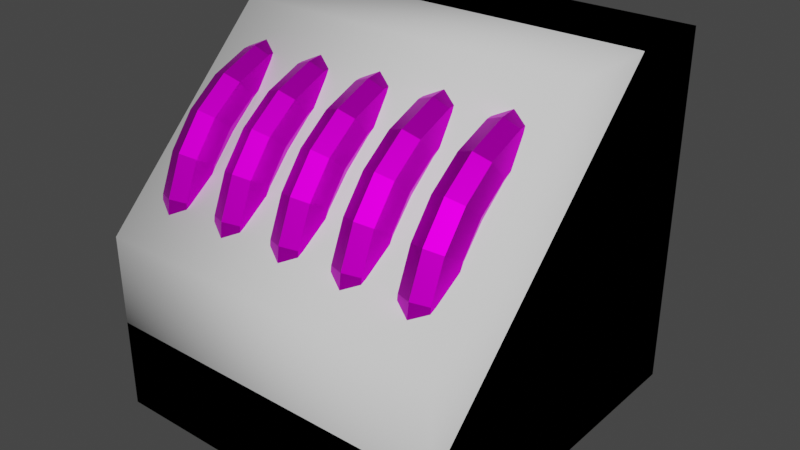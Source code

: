 # Source: MetalBoxWireEdge.blend  (saved by Blender 3.6.13; exported with 4.5.12 LTS)
import bpy
from mathutils import Matrix  # noqa: F401  (used for matrix-valued properties, if any)

bpy.ops.wm.read_factory_settings(use_empty=True)
scene = bpy.context.scene
scene.name = 'Scene'

# ---- collections
col_collection = bpy.data.collections.new('Collection'); scene.collection.children.link(col_collection)

# ---- images (referenced by path relative to the original .blend; pixels are not part of the script)
import os
ASSET_DIR = os.environ.get("B2B_ASSET_DIR", "")  # directory of the original .blend (textures are referenced by path, not embedded)
HERE = os.path.dirname(os.path.abspath(__file__))  # packed textures are extracted next to this script under _unpacked/

def load_image(name, relpath, width, height, colorspace="sRGB"):
    """Load a texture the original file referenced (path relative to the .blend, or extracted next to this script)."""
    p = next((c for c in (os.path.join(HERE, relpath), os.path.join(ASSET_DIR, relpath)) if relpath and os.path.exists(c)), "")
    if p:
        img = bpy.data.images.load(p, check_existing=True)
        img.name = name
    else:  # same state as the original file: an image datablock whose file is absent (Cycles renders it pink)
        img = bpy.data.images.new(name, width, height)
        img.source = "FILE"
        img.filepath = "//" + (relpath or name)
    img.colorspace_settings.name = colorspace
    return img
img_metalplate_png = load_image('MetalPlate.png', 'MetalPlate.png', 1024, 1024, 'sRGB')
img_wireedge_png = load_image('WireEdge.png', 'WireEdge.png', 1024, 1024, 'sRGB')

# ---- materials (node trees are filled in below, after node groups)
mat_metalplate = bpy.data.materials.new('MetalPlate')
mat_metalplate.use_transparent_shadow = False
mat_wireedge = bpy.data.materials.new('WireEdge')
mat_wireedge.use_transparent_shadow = False

# ---- material node trees
mat_metalplate.use_nodes = True; mat_metalplate.node_tree.nodes.clear()
_N = mat_metalplate.node_tree.nodes; _L = mat_metalplate.node_tree.links
n0 = _N.new('ShaderNodeBsdfPrincipled'); n0.name = 'Principled BSDF'; n0.location = (10, 300)
n0.distribution = 'GGX'
n0.subsurface_method = 'RANDOM_WALK_SKIN'
n0.inputs[1].default_value = 1.0
n0.inputs[3].default_value = 1.45
n0.inputs[13].default_value = 0.0
n0.inputs[27].default_value = (0.0, 0.0, 0.0, 1.0)
n0.inputs[28].default_value = 1.0
n1 = _N.new('ShaderNodeOutputMaterial'); n1.name = 'Material Output'; n1.location = (300, 300)
n2 = _N.new('ShaderNodeTexImage'); n2.name = 'Image Texture'; n2.location = (-280, 280)
n2.image = img_metalplate_png
n2.interpolation = 'Closest'
_L.new(n0.outputs[0], n1.inputs[0])
_L.new(n2.outputs[0], n0.inputs[0])
n1.is_active_output = True
mat_wireedge.use_nodes = True; mat_wireedge.node_tree.nodes.clear()
_N = mat_wireedge.node_tree.nodes; _L = mat_wireedge.node_tree.links
n0 = _N.new('ShaderNodeBsdfPrincipled'); n0.name = 'Principled BSDF'; n0.location = (10, 300)
n0.distribution = 'GGX'
n0.subsurface_method = 'RANDOM_WALK_SKIN'
n0.inputs[1].default_value = 1.0
n0.inputs[3].default_value = 1.45
n0.inputs[13].default_value = 0.0
n0.inputs[27].default_value = (0.0, 0.0, 0.0, 1.0)
n0.inputs[28].default_value = 1.0
n1 = _N.new('ShaderNodeOutputMaterial'); n1.name = 'Material Output'; n1.location = (300, 300)
n2 = _N.new('ShaderNodeTexImage'); n2.name = 'Image Texture'; n2.location = (-280, 280)
n2.image = img_wireedge_png
n2.interpolation = 'Closest'
_L.new(n0.outputs[0], n1.inputs[0])
_L.new(n2.outputs[0], n0.inputs[0])
n1.is_active_output = True

# ---- world
world_world = bpy.data.worlds.new('World'); scene.world = world_world
world_world.use_nodes = True; world_world.node_tree.nodes.clear()
_N = world_world.node_tree.nodes; _L = world_world.node_tree.links
n0 = _N.new('ShaderNodeOutputWorld'); n0.name = 'World Output'; n0.location = (300, 300)
n1 = _N.new('ShaderNodeBackground'); n1.name = 'Background'; n1.location = (10, 300)
n1.inputs[0].default_value = (0.05088, 0.05088, 0.05088, 1.0)
_L.new(n1.outputs[0], n0.inputs[0])
n0.is_active_output = True
world_world.color = (0.05088, 0.05088, 0.05088)
world_world.use_sun_shadow = False
world_world.sun_shadow_jitter_overblur = 0.0

# ---- meshes
me_metalboxwireedge = bpy.data.meshes.new('MetalBoxWireEdge')
me_metalboxwireedge.from_pydata([(-0.5, -0.5, -0.5), (-0.5, 0.5, -0.5), (-0.5, 0.5, 0.5), (0.5, -0.5, -0.5), (0.5, 0.5, -0.5), (0.5, 0.5, 0.5), (-0.5, -0.5, -0.25), (-0.5, 0.25, 0.5), (0.5, 0.25, 0.5), (0.5, -0.5, -0.25), (-0.375, 3.825e-08, 0.4375), (-0.3308, 3.665e-08, 0.4192), (-0.3125, 3.278e-08, 0.375), (-0.3308, 2.892e-08, 0.3308), (-0.375, 2.732e-08, 0.3125), (-0.4192, 2.892e-08, 0.3308), (-0.4375, 3.278e-08, 0.375), (-0.4192, 3.665e-08, 0.4192), (-0.375, -0.1132, 0.4226), (-0.3308, -0.1085, 0.4049), (-0.3125, -0.09706, 0.3622), (-0.3308, -0.08562, 0.3195), (-0.375, -0.08088, 0.3019), (-0.4192, -0.08562, 0.3195), (-0.4375, -0.09706, 0.3622), (-0.4192, -0.1085, 0.4049), (-0.375, -0.2187, 0.3789), (-0.3308, -0.2096, 0.363), (-0.3125, -0.1875, 0.3248), (-0.3308, -0.1654, 0.2865), (-0.375, -0.1562, 0.2706), (-0.4192, -0.1654, 0.2865), (-0.4375, -0.1875, 0.3248), (-0.4192, -0.2096, 0.363), (-0.375, -0.3094, 0.3094), (-0.3308, -0.2964, 0.2964), (-0.3125, -0.2652, 0.2652), (-0.3308, -0.2339, 0.2339), (-0.375, -0.221, 0.221), (-0.4192, -0.2339, 0.2339), (-0.4375, -0.2652, 0.2652), (-0.4192, -0.2964, 0.2964), (-0.375, -0.3789, 0.2187), (-0.3308, -0.363, 0.2096), (-0.3125, -0.3248, 0.1875), (-0.3308, -0.2865, 0.1654), (-0.375, -0.2706, 0.1562), (-0.4192, -0.2865, 0.1654), (-0.4375, -0.3248, 0.1875), (-0.4192, -0.363, 0.2096), (-0.375, -0.4226, 0.1132), (-0.3308, -0.4049, 0.1085), (-0.3125, -0.3622, 0.09706), (-0.3308, -0.3195, 0.08562), (-0.375, -0.3019, 0.08088), (-0.4192, -0.3195, 0.08562), (-0.4375, -0.3622, 0.09706), (-0.4192, -0.4049, 0.1085), (-0.375, -0.4375, -3.303e-08), (-0.3308, -0.4192, -2.831e-08), (-0.3125, -0.375, -2.359e-08), (-0.3308, -0.3308, -2.164e-08), (-0.375, -0.3125, -2.359e-08), (-0.4192, -0.3308, -2.831e-08), (-0.4375, -0.375, -3.303e-08), (-0.4192, -0.4192, -3.498e-08), (-0.4192, 0.25, 0.4192), (-0.4375, 0.25, 0.375), (-0.4192, 0.25, 0.3308), (-0.375, 0.25, 0.3125), (-0.3308, 0.25, 0.3308), (-0.3125, 0.25, 0.375), (-0.3308, 0.25, 0.4192), (-0.375, 0.25, 0.4375), (-0.375, -0.4375, -0.25), (-0.3308, -0.4192, -0.25), (-0.3125, -0.375, -0.25), (-0.3308, -0.3308, -0.25), (-0.375, -0.3125, -0.25), (-0.4192, -0.3308, -0.25), (-0.4375, -0.375, -0.25), (-0.4192, -0.4192, -0.25), (-0.1875, 3.825e-08, 0.4375), (-0.1433, 3.665e-08, 0.4192), (-0.125, 3.278e-08, 0.375), (-0.1433, 2.892e-08, 0.3308), (-0.1875, 2.732e-08, 0.3125), (-0.2317, 2.892e-08, 0.3308), (-0.25, 3.278e-08, 0.375), (-0.2317, 3.665e-08, 0.4192), (-0.1875, -0.1132, 0.4226), (-0.1433, -0.1085, 0.4049), (-0.125, -0.09706, 0.3622), (-0.1433, -0.08562, 0.3195), (-0.1875, -0.08088, 0.3019), (-0.2317, -0.08562, 0.3195), (-0.25, -0.09706, 0.3622), (-0.2317, -0.1085, 0.4049), (-0.1875, -0.2187, 0.3789), (-0.1433, -0.2096, 0.363), (-0.125, -0.1875, 0.3248), (-0.1433, -0.1654, 0.2865), (-0.1875, -0.1562, 0.2706), (-0.2317, -0.1654, 0.2865), (-0.25, -0.1875, 0.3248), (-0.2317, -0.2096, 0.363), (-0.1875, -0.3094, 0.3094), (-0.1433, -0.2964, 0.2964), (-0.125, -0.2652, 0.2652), (-0.1433, -0.2339, 0.2339), (-0.1875, -0.221, 0.221), (-0.2317, -0.2339, 0.2339), (-0.25, -0.2652, 0.2652), (-0.2317, -0.2964, 0.2964), (-0.1875, -0.3789, 0.2187), (-0.1433, -0.363, 0.2096), (-0.125, -0.3248, 0.1875), (-0.1433, -0.2865, 0.1654), (-0.1875, -0.2706, 0.1562), (-0.2317, -0.2865, 0.1654), (-0.25, -0.3248, 0.1875), (-0.2317, -0.363, 0.2096), (-0.1875, -0.4226, 0.1132), (-0.1433, -0.4049, 0.1085), (-0.125, -0.3622, 0.09706), (-0.1433, -0.3195, 0.08562), (-0.1875, -0.3019, 0.08088), (-0.2317, -0.3195, 0.08562), (-0.25, -0.3622, 0.09706), (-0.2317, -0.4049, 0.1085), (-0.1875, -0.4375, -3.303e-08), (-0.1433, -0.4192, -2.831e-08), (-0.125, -0.375, -2.359e-08), (-0.1433, -0.3308, -2.164e-08), (-0.1875, -0.3125, -2.359e-08), (-0.2317, -0.3308, -2.831e-08), (-0.25, -0.375, -3.303e-08), (-0.2317, -0.4192, -3.498e-08), (-0.2317, 0.25, 0.4192), (-0.25, 0.25, 0.375), (-0.2317, 0.25, 0.3308), (-0.1875, 0.25, 0.3125), (-0.1433, 0.25, 0.3308), (-0.125, 0.25, 0.375), (-0.1433, 0.25, 0.4192), (-0.1875, 0.25, 0.4375), (-0.1875, -0.4375, -0.25), (-0.1433, -0.4192, -0.25), (-0.125, -0.375, -0.25), (-0.1433, -0.3308, -0.25), (-0.1875, -0.3125, -0.25), (-0.2317, -0.3308, -0.25), (-0.25, -0.375, -0.25), (-0.2317, -0.4192, -0.25), (-2.98e-08, 3.825e-08, 0.4375), (0.04419, 3.665e-08, 0.4192), (0.0625, 3.278e-08, 0.375), (0.04419, 2.892e-08, 0.3308), (-2.98e-08, 2.732e-08, 0.3125), (-0.04419, 2.892e-08, 0.3308), (-0.0625, 3.278e-08, 0.375), (-0.04419, 3.665e-08, 0.4192), (-2.98e-08, -0.1132, 0.4226), (0.04419, -0.1085, 0.4049), (0.0625, -0.09706, 0.3622), (0.04419, -0.08562, 0.3195), (-2.98e-08, -0.08088, 0.3019), (-0.04419, -0.08562, 0.3195), (-0.0625, -0.09706, 0.3622), (-0.04419, -0.1085, 0.4049), (-2.98e-08, -0.2187, 0.3789), (0.04419, -0.2096, 0.363), (0.0625, -0.1875, 0.3248), (0.04419, -0.1654, 0.2865), (-2.98e-08, -0.1562, 0.2706), (-0.04419, -0.1654, 0.2865), (-0.0625, -0.1875, 0.3248), (-0.04419, -0.2096, 0.363), (-2.98e-08, -0.3094, 0.3094), (0.04419, -0.2964, 0.2964), (0.0625, -0.2652, 0.2652), (0.04419, -0.2339, 0.2339), (-2.98e-08, -0.221, 0.221), (-0.04419, -0.2339, 0.2339), (-0.0625, -0.2652, 0.2652), (-0.04419, -0.2964, 0.2964), (-2.98e-08, -0.3789, 0.2187), (0.04419, -0.363, 0.2096), (0.0625, -0.3248, 0.1875), (0.04419, -0.2865, 0.1654), (0.0, -0.2706, 0.1562), (-0.04419, -0.2865, 0.1654), (-0.0625, -0.3248, 0.1875), (-0.04419, -0.363, 0.2096), (0.0, -0.4226, 0.1132), (0.04419, -0.4049, 0.1085), (0.0625, -0.3622, 0.09706), (0.04419, -0.3195, 0.08562), (0.0, -0.3019, 0.08088), (-0.04419, -0.3195, 0.08562), (-0.0625, -0.3622, 0.09706), (-0.04419, -0.4049, 0.1085), (0.0, -0.4375, -3.303e-08), (0.04419, -0.4192, -2.831e-08), (0.0625, -0.375, -2.359e-08), (0.04419, -0.3308, -2.164e-08), (0.0, -0.3125, -2.359e-08), (-0.04419, -0.3308, -2.831e-08), (-0.0625, -0.375, -3.303e-08), (-0.04419, -0.4192, -3.498e-08), (-0.04419, 0.25, 0.4192), (-0.0625, 0.25, 0.375), (-0.04419, 0.25, 0.3308), (-2.98e-08, 0.25, 0.3125), (0.04419, 0.25, 0.3308), (0.0625, 0.25, 0.375), (0.04419, 0.25, 0.4192), (-2.98e-08, 0.25, 0.4375), (0.0, -0.4375, -0.25), (0.04419, -0.4192, -0.25), (0.0625, -0.375, -0.25), (0.04419, -0.3308, -0.25), (0.0, -0.3125, -0.25), (-0.04419, -0.3308, -0.25), (-0.0625, -0.375, -0.25), (-0.04419, -0.4192, -0.25), (0.1875, 3.825e-08, 0.4375), (0.2317, 3.665e-08, 0.4192), (0.25, 3.278e-08, 0.375), (0.2317, 2.892e-08, 0.3308), (0.1875, 2.732e-08, 0.3125), (0.1433, 2.892e-08, 0.3308), (0.125, 3.278e-08, 0.375), (0.1433, 3.665e-08, 0.4192), (0.1875, -0.1132, 0.4226), (0.2317, -0.1085, 0.4049), (0.25, -0.09706, 0.3622), (0.2317, -0.08562, 0.3195), (0.1875, -0.08088, 0.3019), (0.1433, -0.08562, 0.3195), (0.125, -0.09706, 0.3622), (0.1433, -0.1085, 0.4049), (0.1875, -0.2187, 0.3789), (0.2317, -0.2096, 0.363), (0.25, -0.1875, 0.3248), (0.2317, -0.1654, 0.2865), (0.1875, -0.1562, 0.2706), (0.1433, -0.1654, 0.2865), (0.125, -0.1875, 0.3248), (0.1433, -0.2096, 0.363), (0.1875, -0.3094, 0.3094), (0.2317, -0.2964, 0.2964), (0.25, -0.2652, 0.2652), (0.2317, -0.2339, 0.2339), (0.1875, -0.221, 0.221), (0.1433, -0.2339, 0.2339), (0.125, -0.2652, 0.2652), (0.1433, -0.2964, 0.2964), (0.1875, -0.3789, 0.2187), (0.2317, -0.363, 0.2096), (0.25, -0.3248, 0.1875), (0.2317, -0.2865, 0.1654), (0.1875, -0.2706, 0.1562), (0.1433, -0.2865, 0.1654), (0.125, -0.3248, 0.1875), (0.1433, -0.363, 0.2096), (0.1875, -0.4226, 0.1132), (0.2317, -0.4049, 0.1085), (0.25, -0.3622, 0.09706), (0.2317, -0.3195, 0.08562), (0.1875, -0.3019, 0.08088), (0.1433, -0.3195, 0.08562), (0.125, -0.3622, 0.09706), (0.1433, -0.4049, 0.1085), (0.1875, -0.4375, -3.303e-08), (0.2317, -0.4192, -2.831e-08), (0.25, -0.375, -2.359e-08), (0.2317, -0.3308, -2.164e-08), (0.1875, -0.3125, -2.359e-08), (0.1433, -0.3308, -2.831e-08), (0.125, -0.375, -3.303e-08), (0.1433, -0.4192, -3.498e-08), (0.1433, 0.25, 0.4192), (0.125, 0.25, 0.375), (0.1433, 0.25, 0.3308), (0.1875, 0.25, 0.3125), (0.2317, 0.25, 0.3308), (0.25, 0.25, 0.375), (0.2317, 0.25, 0.4192), (0.1875, 0.25, 0.4375), (0.1875, -0.4375, -0.25), (0.2317, -0.4192, -0.25), (0.25, -0.375, -0.25), (0.2317, -0.3308, -0.25), (0.1875, -0.3125, -0.25), (0.1433, -0.3308, -0.25), (0.125, -0.375, -0.25), (0.1433, -0.4192, -0.25), (0.375, 3.825e-08, 0.4375), (0.4192, 3.665e-08, 0.4192), (0.4375, 3.278e-08, 0.375), (0.4192, 2.892e-08, 0.3308), (0.375, 2.732e-08, 0.3125), (0.3308, 2.892e-08, 0.3308), (0.3125, 3.278e-08, 0.375), (0.3308, 3.665e-08, 0.4192), (0.375, -0.1132, 0.4226), (0.4192, -0.1085, 0.4049), (0.4375, -0.09706, 0.3622), (0.4192, -0.08562, 0.3195), (0.375, -0.08088, 0.3019), (0.3308, -0.08562, 0.3195), (0.3125, -0.09706, 0.3622), (0.3308, -0.1085, 0.4049), (0.375, -0.2187, 0.3789), (0.4192, -0.2096, 0.363), (0.4375, -0.1875, 0.3248), (0.4192, -0.1654, 0.2865), (0.375, -0.1562, 0.2706), (0.3308, -0.1654, 0.2865), (0.3125, -0.1875, 0.3248), (0.3308, -0.2096, 0.363), (0.375, -0.3094, 0.3094), (0.4192, -0.2964, 0.2964), (0.4375, -0.2652, 0.2652), (0.4192, -0.2339, 0.2339), (0.375, -0.221, 0.221), (0.3308, -0.2339, 0.2339), (0.3125, -0.2652, 0.2652), (0.3308, -0.2964, 0.2964), (0.375, -0.3789, 0.2187), (0.4192, -0.363, 0.2096), (0.4375, -0.3248, 0.1875), (0.4192, -0.2865, 0.1654), (0.375, -0.2706, 0.1562), (0.3308, -0.2865, 0.1654), (0.3125, -0.3248, 0.1875), (0.3308, -0.363, 0.2096), (0.375, -0.4226, 0.1132), (0.4192, -0.4049, 0.1085), (0.4375, -0.3622, 0.09706), (0.4192, -0.3195, 0.08562), (0.375, -0.3019, 0.08088), (0.3308, -0.3195, 0.08562), (0.3125, -0.3622, 0.09706), (0.3308, -0.4049, 0.1085), (0.375, -0.4375, -3.303e-08), (0.4192, -0.4192, -2.831e-08), (0.4375, -0.375, -2.359e-08), (0.4192, -0.3308, -2.164e-08), (0.375, -0.3125, -2.359e-08), (0.3308, -0.3308, -2.831e-08), (0.3125, -0.375, -3.303e-08), (0.3308, -0.4192, -3.498e-08), (0.3308, 0.25, 0.4192), (0.3125, 0.25, 0.375), (0.3308, 0.25, 0.3308), (0.375, 0.25, 0.3125), (0.4192, 0.25, 0.3308), (0.4375, 0.25, 0.375), (0.4192, 0.25, 0.4192), (0.375, 0.25, 0.4375), (0.375, -0.4375, -0.25), (0.4192, -0.4192, -0.25), (0.4375, -0.375, -0.25), (0.4192, -0.3308, -0.25), (0.375, -0.3125, -0.25), (0.3308, -0.3308, -0.25), (0.3125, -0.375, -0.25), (0.3308, -0.4192, -0.25), (-0.375, -0.2969, -0.25), (-0.375, -0.2969, 0.0), (-0.3198, -0.3198, -0.25), (-0.3198, -0.3198, 0.0), (-0.2969, -0.375, -0.25), (-0.2969, -0.375, 0.0), (-0.3198, -0.4302, -0.25), (-0.3198, -0.4302, 0.0), (-0.375, -0.4531, -0.25), (-0.375, -0.4531, 0.0), (-0.4302, -0.4302, -0.25), (-0.4302, -0.4302, 0.0), (-0.4531, -0.375, -0.25), (-0.4531, -0.375, 0.0), (-0.4302, -0.3198, -0.25), (-0.4302, -0.3198, 0.0), (-0.1875, -0.2969, -0.25), (-0.1875, -0.2969, 0.0), (-0.1323, -0.3198, -0.25), (-0.1323, -0.3198, 0.0), (-0.1094, -0.375, -0.25), (-0.1094, -0.375, 0.0), (-0.1323, -0.4302, -0.25), (-0.1323, -0.4302, 0.0), (-0.1875, -0.4531, -0.25), (-0.1875, -0.4531, 0.0), (-0.2427, -0.4302, -0.25), (-0.2427, -0.4302, 0.0), (-0.2656, -0.375, -0.25), (-0.2656, -0.375, 0.0), (-0.2427, -0.3198, -0.25), (-0.2427, -0.3198, 0.0), (0.0, -0.2969, -0.25), (0.0, -0.2969, 0.0), (0.05524, -0.3198, -0.25), (0.05524, -0.3198, 0.0), (0.07812, -0.375, -0.25), (0.07812, -0.375, 0.0), (0.05524, -0.4302, -0.25), (0.05524, -0.4302, 0.0), (0.0, -0.4531, -0.25), (0.0, -0.4531, 0.0), (-0.05524, -0.4302, -0.25), (-0.05524, -0.4302, 0.0), (-0.07812, -0.375, -0.25), (-0.07812, -0.375, 0.0), (-0.05524, -0.3198, -0.25), (-0.05524, -0.3198, 0.0), (0.1875, -0.2969, -0.25), (0.1875, -0.2969, 0.0), (0.2427, -0.3198, -0.25), (0.2427, -0.3198, 0.0), (0.2656, -0.375, -0.25), (0.2656, -0.375, 0.0), (0.2427, -0.4302, -0.25), (0.2427, -0.4302, 0.0), (0.1875, -0.4531, -0.25), (0.1875, -0.4531, 0.0), (0.1323, -0.4302, -0.25), (0.1323, -0.4302, 0.0), (0.1094, -0.375, -0.25), (0.1094, -0.375, 0.0), (0.1323, -0.3198, -0.25), (0.1323, -0.3198, 0.0), (0.375, -0.2969, -0.25), (0.375, -0.2969, 0.0), (0.4302, -0.3198, -0.25), (0.4302, -0.3198, 0.0), (0.4531, -0.375, -0.25), (0.4531, -0.375, 0.0), (0.4302, -0.4302, -0.25), (0.4302, -0.4302, 0.0), (0.375, -0.4531, -0.25), (0.375, -0.4531, 0.0), (0.3198, -0.4302, -0.25), (0.3198, -0.4302, 0.0), (0.2969, -0.375, -0.25), (0.2969, -0.375, 0.0), (0.3198, -0.3198, -0.25), (0.3198, -0.3198, 0.0), (-0.375, 0.25, 0.4531), (-0.375, 0.0, 0.4531), (-0.3198, 0.25, 0.4302), (-0.3198, 0.0, 0.4302), (-0.2969, 0.25, 0.375), (-0.2969, 0.0, 0.375), (-0.3198, 0.25, 0.3198), (-0.3198, 0.0, 0.3198), (-0.375, 0.25, 0.2969), (-0.375, 0.0, 0.2969), (-0.4302, 0.25, 0.3198), (-0.4302, 0.0, 0.3198), (-0.4531, 0.25, 0.375), (-0.4531, 0.0, 0.375), (-0.4302, 0.25, 0.4302), (-0.4302, 0.0, 0.4302), (-0.1875, 0.25, 0.4531), (-0.1875, 0.0, 0.4531), (-0.1323, 0.25, 0.4302), (-0.1323, 0.0, 0.4302), (-0.1094, 0.25, 0.375), (-0.1094, 0.0, 0.375), (-0.1323, 0.25, 0.3198), (-0.1323, 0.0, 0.3198), (-0.1875, 0.25, 0.2969), (-0.1875, 0.0, 0.2969), (-0.2427, 0.25, 0.3198), (-0.2427, 0.0, 0.3198), (-0.2656, 0.25, 0.375), (-0.2656, 0.0, 0.375), (-0.2427, 0.25, 0.4302), (-0.2427, 0.0, 0.4302), (-4.441e-16, 0.25, 0.4531), (-4.441e-16, 0.0, 0.4531), (0.05524, 0.25, 0.4302), (0.05524, 0.0, 0.4302), (0.07812, 0.25, 0.375), (0.07812, 0.0, 0.375), (0.05524, 0.25, 0.3198), (0.05524, 0.0, 0.3198), (-4.441e-16, 0.25, 0.2969), (-4.441e-16, 0.0, 0.2969), (-0.05524, 0.25, 0.3198), (-0.05524, 0.0, 0.3198), (-0.07812, 0.25, 0.375), (-0.07812, 0.0, 0.375), (-0.05524, 0.25, 0.4302), (-0.05524, 0.0, 0.4302), (0.1875, 0.25, 0.4531), (0.1875, 0.0, 0.4531), (0.2427, 0.25, 0.4302), (0.2427, 0.0, 0.4302), (0.2656, 0.25, 0.375), (0.2656, 0.0, 0.375), (0.2427, 0.25, 0.3198), (0.2427, 0.0, 0.3198), (0.1875, 0.25, 0.2969), (0.1875, 0.0, 0.2969), (0.1323, 0.25, 0.3198), (0.1323, 0.0, 0.3198), (0.1094, 0.25, 0.375), (0.1094, 0.0, 0.375), (0.1323, 0.25, 0.4302), (0.1323, 0.0, 0.4302), (0.375, 0.25, 0.4531), (0.375, 0.0, 0.4531), (0.4302, 0.25, 0.4302), (0.4302, 0.0, 0.4302), (0.4531, 0.25, 0.375), (0.4531, 0.0, 0.375), (0.4302, 0.25, 0.3198), (0.4302, 0.0, 0.3198), (0.375, 0.25, 0.2969), (0.375, 0.0, 0.2969), (0.3198, 0.25, 0.3198), (0.3198, 0.0, 0.3198), (0.2969, 0.25, 0.375), (0.2969, 0.0, 0.375), (0.3198, 0.25, 0.4302), (0.3198, 0.0, 0.4302)], [], [(5, 2, 7, 8), (1, 2, 5, 4), (0, 6, 7, 2, 1), (1, 4, 3, 0), (4, 5, 8, 9, 3), (8, 7, 6, 9), (3, 9, 6, 0), (10, 18, 19, 11), (11, 19, 20, 12), (12, 20, 21, 13), (13, 21, 22, 14), (14, 22, 23, 15), (15, 23, 24, 16), (16, 24, 25, 17), (17, 25, 18, 10), (18, 26, 27, 19), (19, 27, 28, 20), (20, 28, 29, 21), (21, 29, 30, 22), (22, 30, 31, 23), (23, 31, 32, 24), (24, 32, 33, 25), (25, 33, 26, 18), (26, 34, 35, 27), (27, 35, 36, 28), (28, 36, 37, 29), (29, 37, 38, 30), (30, 38, 39, 31), (31, 39, 40, 32), (32, 40, 41, 33), (33, 41, 34, 26), (34, 42, 43, 35), (35, 43, 44, 36), (36, 44, 45, 37), (37, 45, 46, 38), (38, 46, 47, 39), (39, 47, 48, 40), (40, 48, 49, 41), (41, 49, 42, 34), (42, 50, 51, 43), (43, 51, 52, 44), (44, 52, 53, 45), (45, 53, 54, 46), (46, 54, 55, 47), (47, 55, 56, 48), (48, 56, 57, 49), (49, 57, 50, 42), (50, 58, 59, 51), (51, 59, 60, 52), (52, 60, 61, 53), (53, 61, 62, 54), (54, 62, 63, 55), (55, 63, 64, 56), (56, 64, 65, 57), (57, 65, 58, 50), (16, 17, 66, 67), (17, 10, 73, 66), (11, 12, 71, 72), (10, 11, 72, 73), (15, 16, 67, 68), (14, 15, 68, 69), (13, 14, 69, 70), (12, 13, 70, 71), (61, 60, 76, 77), (62, 61, 77, 78), (64, 63, 79, 80), (60, 59, 75, 76), (58, 65, 81, 74), (63, 62, 78, 79), (65, 64, 80, 81), (59, 58, 74, 75), (82, 90, 91, 83), (83, 91, 92, 84), (84, 92, 93, 85), (85, 93, 94, 86), (86, 94, 95, 87), (87, 95, 96, 88), (88, 96, 97, 89), (89, 97, 90, 82), (90, 98, 99, 91), (91, 99, 100, 92), (92, 100, 101, 93), (93, 101, 102, 94), (94, 102, 103, 95), (95, 103, 104, 96), (96, 104, 105, 97), (97, 105, 98, 90), (98, 106, 107, 99), (99, 107, 108, 100), (100, 108, 109, 101), (101, 109, 110, 102), (102, 110, 111, 103), (103, 111, 112, 104), (104, 112, 113, 105), (105, 113, 106, 98), (106, 114, 115, 107), (107, 115, 116, 108), (108, 116, 117, 109), (109, 117, 118, 110), (110, 118, 119, 111), (111, 119, 120, 112), (112, 120, 121, 113), (113, 121, 114, 106), (114, 122, 123, 115), (115, 123, 124, 116), (116, 124, 125, 117), (117, 125, 126, 118), (118, 126, 127, 119), (119, 127, 128, 120), (120, 128, 129, 121), (121, 129, 122, 114), (122, 130, 131, 123), (123, 131, 132, 124), (124, 132, 133, 125), (125, 133, 134, 126), (126, 134, 135, 127), (127, 135, 136, 128), (128, 136, 137, 129), (129, 137, 130, 122), (88, 89, 138, 139), (89, 82, 145, 138), (83, 84, 143, 144), (82, 83, 144, 145), (87, 88, 139, 140), (86, 87, 140, 141), (85, 86, 141, 142), (84, 85, 142, 143), (133, 132, 148, 149), (134, 133, 149, 150), (136, 135, 151, 152), (132, 131, 147, 148), (130, 137, 153, 146), (135, 134, 150, 151), (137, 136, 152, 153), (131, 130, 146, 147), (154, 162, 163, 155), (155, 163, 164, 156), (156, 164, 165, 157), (157, 165, 166, 158), (158, 166, 167, 159), (159, 167, 168, 160), (160, 168, 169, 161), (161, 169, 162, 154), (162, 170, 171, 163), (163, 171, 172, 164), (164, 172, 173, 165), (165, 173, 174, 166), (166, 174, 175, 167), (167, 175, 176, 168), (168, 176, 177, 169), (169, 177, 170, 162), (170, 178, 179, 171), (171, 179, 180, 172), (172, 180, 181, 173), (173, 181, 182, 174), (174, 182, 183, 175), (175, 183, 184, 176), (176, 184, 185, 177), (177, 185, 178, 170), (178, 186, 187, 179), (179, 187, 188, 180), (180, 188, 189, 181), (181, 189, 190, 182), (182, 190, 191, 183), (183, 191, 192, 184), (184, 192, 193, 185), (185, 193, 186, 178), (186, 194, 195, 187), (187, 195, 196, 188), (188, 196, 197, 189), (189, 197, 198, 190), (190, 198, 199, 191), (191, 199, 200, 192), (192, 200, 201, 193), (193, 201, 194, 186), (194, 202, 203, 195), (195, 203, 204, 196), (196, 204, 205, 197), (197, 205, 206, 198), (198, 206, 207, 199), (199, 207, 208, 200), (200, 208, 209, 201), (201, 209, 202, 194), (160, 161, 210, 211), (161, 154, 217, 210), (155, 156, 215, 216), (154, 155, 216, 217), (159, 160, 211, 212), (158, 159, 212, 213), (157, 158, 213, 214), (156, 157, 214, 215), (205, 204, 220, 221), (206, 205, 221, 222), (208, 207, 223, 224), (204, 203, 219, 220), (202, 209, 225, 218), (207, 206, 222, 223), (209, 208, 224, 225), (203, 202, 218, 219), (226, 234, 235, 227), (227, 235, 236, 228), (228, 236, 237, 229), (229, 237, 238, 230), (230, 238, 239, 231), (231, 239, 240, 232), (232, 240, 241, 233), (233, 241, 234, 226), (234, 242, 243, 235), (235, 243, 244, 236), (236, 244, 245, 237), (237, 245, 246, 238), (238, 246, 247, 239), (239, 247, 248, 240), (240, 248, 249, 241), (241, 249, 242, 234), (242, 250, 251, 243), (243, 251, 252, 244), (244, 252, 253, 245), (245, 253, 254, 246), (246, 254, 255, 247), (247, 255, 256, 248), (248, 256, 257, 249), (249, 257, 250, 242), (250, 258, 259, 251), (251, 259, 260, 252), (252, 260, 261, 253), (253, 261, 262, 254), (254, 262, 263, 255), (255, 263, 264, 256), (256, 264, 265, 257), (257, 265, 258, 250), (258, 266, 267, 259), (259, 267, 268, 260), (260, 268, 269, 261), (261, 269, 270, 262), (262, 270, 271, 263), (263, 271, 272, 264), (264, 272, 273, 265), (265, 273, 266, 258), (266, 274, 275, 267), (267, 275, 276, 268), (268, 276, 277, 269), (269, 277, 278, 270), (270, 278, 279, 271), (271, 279, 280, 272), (272, 280, 281, 273), (273, 281, 274, 266), (232, 233, 282, 283), (233, 226, 289, 282), (227, 228, 287, 288), (226, 227, 288, 289), (231, 232, 283, 284), (230, 231, 284, 285), (229, 230, 285, 286), (228, 229, 286, 287), (277, 276, 292, 293), (278, 277, 293, 294), (280, 279, 295, 296), (276, 275, 291, 292), (274, 281, 297, 290), (279, 278, 294, 295), (281, 280, 296, 297), (275, 274, 290, 291), (298, 306, 307, 299), (299, 307, 308, 300), (300, 308, 309, 301), (301, 309, 310, 302), (302, 310, 311, 303), (303, 311, 312, 304), (304, 312, 313, 305), (305, 313, 306, 298), (306, 314, 315, 307), (307, 315, 316, 308), (308, 316, 317, 309), (309, 317, 318, 310), (310, 318, 319, 311), (311, 319, 320, 312), (312, 320, 321, 313), (313, 321, 314, 306), (314, 322, 323, 315), (315, 323, 324, 316), (316, 324, 325, 317), (317, 325, 326, 318), (318, 326, 327, 319), (319, 327, 328, 320), (320, 328, 329, 321), (321, 329, 322, 314), (322, 330, 331, 323), (323, 331, 332, 324), (324, 332, 333, 325), (325, 333, 334, 326), (326, 334, 335, 327), (327, 335, 336, 328), (328, 336, 337, 329), (329, 337, 330, 322), (330, 338, 339, 331), (331, 339, 340, 332), (332, 340, 341, 333), (333, 341, 342, 334), (334, 342, 343, 335), (335, 343, 344, 336), (336, 344, 345, 337), (337, 345, 338, 330), (338, 346, 347, 339), (339, 347, 348, 340), (340, 348, 349, 341), (341, 349, 350, 342), (342, 350, 351, 343), (343, 351, 352, 344), (344, 352, 353, 345), (345, 353, 346, 338), (304, 305, 354, 355), (305, 298, 361, 354), (299, 300, 359, 360), (298, 299, 360, 361), (303, 304, 355, 356), (302, 303, 356, 357), (301, 302, 357, 358), (300, 301, 358, 359), (349, 348, 364, 365), (350, 349, 365, 366), (352, 351, 367, 368), (348, 347, 363, 364), (346, 353, 369, 362), (351, 350, 366, 367), (353, 352, 368, 369), (347, 346, 362, 363), (370, 371, 373, 372), (372, 373, 375, 374), (374, 375, 377, 376), (376, 377, 379, 378), (378, 379, 381, 380), (380, 381, 383, 382), (373, 371, 385, 383, 381, 379, 377, 375), (382, 383, 385, 384), (384, 385, 371, 370), (370, 372, 374, 376, 378, 380, 382, 384), (386, 387, 389, 388), (388, 389, 391, 390), (390, 391, 393, 392), (392, 393, 395, 394), (394, 395, 397, 396), (396, 397, 399, 398), (389, 387, 401, 399, 397, 395, 393, 391), (398, 399, 401, 400), (400, 401, 387, 386), (386, 388, 390, 392, 394, 396, 398, 400), (402, 403, 405, 404), (404, 405, 407, 406), (406, 407, 409, 408), (408, 409, 411, 410), (410, 411, 413, 412), (412, 413, 415, 414), (405, 403, 417, 415, 413, 411, 409, 407), (414, 415, 417, 416), (416, 417, 403, 402), (402, 404, 406, 408, 410, 412, 414, 416), (418, 419, 421, 420), (420, 421, 423, 422), (422, 423, 425, 424), (424, 425, 427, 426), (426, 427, 429, 428), (428, 429, 431, 430), (421, 419, 433, 431, 429, 427, 425, 423), (430, 431, 433, 432), (432, 433, 419, 418), (418, 420, 422, 424, 426, 428, 430, 432), (434, 435, 437, 436), (436, 437, 439, 438), (438, 439, 441, 440), (440, 441, 443, 442), (442, 443, 445, 444), (444, 445, 447, 446), (437, 435, 449, 447, 445, 443, 441, 439), (446, 447, 449, 448), (448, 449, 435, 434), (434, 436, 438, 440, 442, 444, 446, 448), (450, 451, 453, 452), (452, 453, 455, 454), (454, 455, 457, 456), (456, 457, 459, 458), (458, 459, 461, 460), (460, 461, 463, 462), (453, 451, 465, 463, 461, 459, 457, 455), (462, 463, 465, 464), (464, 465, 451, 450), (450, 452, 454, 456, 458, 460, 462, 464), (466, 467, 469, 468), (468, 469, 471, 470), (470, 471, 473, 472), (472, 473, 475, 474), (474, 475, 477, 476), (476, 477, 479, 478), (469, 467, 481, 479, 477, 475, 473, 471), (478, 479, 481, 480), (480, 481, 467, 466), (466, 468, 470, 472, 474, 476, 478, 480), (482, 483, 485, 484), (484, 485, 487, 486), (486, 487, 489, 488), (488, 489, 491, 490), (490, 491, 493, 492), (492, 493, 495, 494), (485, 483, 497, 495, 493, 491, 489, 487), (494, 495, 497, 496), (496, 497, 483, 482), (482, 484, 486, 488, 490, 492, 494, 496), (498, 499, 501, 500), (500, 501, 503, 502), (502, 503, 505, 504), (504, 505, 507, 506), (506, 507, 509, 508), (508, 509, 511, 510), (501, 499, 513, 511, 509, 507, 505, 503), (510, 511, 513, 512), (512, 513, 499, 498), (498, 500, 502, 504, 506, 508, 510, 512), (514, 515, 517, 516), (516, 517, 519, 518), (518, 519, 521, 520), (520, 521, 523, 522), (522, 523, 525, 524), (524, 525, 527, 526), (517, 515, 529, 527, 525, 523, 521, 519), (526, 527, 529, 528), (528, 529, 515, 514), (514, 516, 518, 520, 522, 524, 526, 528)])
me_metalboxwireedge.polygons.foreach_set('material_index', [0, 0, 0, 0, 0, 0, 0, 1, 1, 1, 1, 1, 1, 1, 1, 1, 1, 1, 1, 1, 1, 1, 1, 1, 1, 1, 1, 1, 1, 1, 1, 1, 1, 1, 1, 1, 1, 1, 1, 1, 1, 1, 1, 1, 1, 1, 1, 1, 1, 1, 1, 1, 1, 1, 1, 1, 1, 1, 1, 1, 1, 1, 1, 1, 1, 1, 1, 1, 1, 1, 1, 1, 1, 1, 1, 1, 1, 1, 1, 1, 1, 1, 1, 1, 1, 1, 1, 1, 1, 1, 1, 1, 1, 1, 1, 1, 1, 1, 1, 1, 1, 1, 1, 1, 1, 1, 1, 1, 1, 1, 1, 1, 1, 1, 1, 1, 1, 1, 1, 1, 1, 1, 1, 1, 1, 1, 1, 1, 1, 1, 1, 1, 1, 1, 1, 1, 1, 1, 1, 1, 1, 1, 1, 1, 1, 1, 1, 1, 1, 1, 1, 1, 1, 1, 1, 1, 1, 1, 1, 1, 1, 1, 1, 1, 1, 1, 1, 1, 1, 1, 1, 1, 1, 1, 1, 1, 1, 1, 1, 1, 1, 1, 1, 1, 1, 1, 1, 1, 1, 1, 1, 1, 1, 1, 1, 1, 1, 1, 1, 1, 1, 1, 1, 1, 1, 1, 1, 1, 1, 1, 1, 1, 1, 1, 1, 1, 1, 1, 1, 1, 1, 1, 1, 1, 1, 1, 1, 1, 1, 1, 1, 1, 1, 1, 1, 1, 1, 1, 1, 1, 1, 1, 1, 1, 1, 1, 1, 1, 1, 1, 1, 1, 1, 1, 1, 1, 1, 1, 1, 1, 1, 1, 1, 1, 1, 1, 1, 1, 1, 1, 1, 1, 1, 1, 1, 1, 1, 1, 1, 1, 1, 1, 1, 1, 1, 1, 1, 1, 1, 1, 1, 1, 1, 1, 1, 1, 1, 1, 1, 1, 1, 1, 1, 1, 1, 1, 1, 1, 1, 1, 1, 1, 1, 1, 1, 1, 1, 1, 1, 1, 1, 1, 1, 1, 1, 1, 1, 0, 0, 0, 0, 0, 0, 0, 0, 0, 0, 0, 0, 0, 0, 0, 0, 0, 0, 0, 0, 0, 0, 0, 0, 0, 0, 0, 0, 0, 0, 0, 0, 0, 0, 0, 0, 0, 0, 0, 0, 0, 0, 0, 0, 0, 0, 0, 0, 0, 0, 0, 0, 0, 0, 0, 0, 0, 0, 0, 0, 0, 0, 0, 0, 0, 0, 0, 0, 0, 0, 0, 0, 0, 0, 0, 0, 0, 0, 0, 0, 0, 0, 0, 0, 0, 0, 0, 0, 0, 0, 0, 0, 0, 0, 0, 0, 0, 0, 0, 0])
_uv = me_metalboxwireedge.uv_layers.new(name='UVMap')
_uv.uv.foreach_set('vector', [1.0, 0.0, 1.0, 1.0, 0.75, 1.0, 0.75, 0.0, 1.0, 0.0, 1.0, 1.0, 0.0, 1.0, 0.0, 0.0, 1.0, 0.0, 1.0, 0.25, 0.25, 1.0, 0.0, 1.0, 0.0, 0.0, 1.0, 0.0, 1.0, 1.0, 0.0, 1.0, 0.0, 0.0, 1.0, 0.0, 1.0, 1.0, 0.75, 1.0, 0.0, 0.25, 0.0, 0.0, 0.75, 0.0, 0.75, 1.0, 0.0, 1.0, 0.0, 0.0, 1.0, 0.0, 1.0, 0.25, 0.0, 0.25, 0.0, 0.0, 0.0, 0.75, 0.0, 0.6667, 0.01562, 0.6667, 0.01562, 0.75, 0.01562, 0.75, 0.01562, 0.6667, 0.03125, 0.6667, 0.03125, 0.75, 0.03125, 0.75, 0.03125, 0.6667, 0.04688, 0.6667, 0.04688, 0.75, 0.04688, 0.75, 0.04688, 0.6667, 0.0625, 0.6667, 0.0625, 0.75, -0.0625, 0.75, -0.0625, 0.6667, -0.04688, 0.6667, -0.04688, 0.75, -0.04688, 0.75, -0.04688, 0.6667, -0.03125, 0.6667, -0.03125, 0.75, -0.03125, 0.75, -0.03125, 0.6667, -0.01562, 0.6667, -0.01562, 0.75, -0.01562, 0.75, -0.01562, 0.6667, 0.0, 0.6667, 0.0, 0.75, 0.0, 0.6667, 0.0, 0.5833, 0.01562, 0.5833, 0.01562, 0.6667, 0.01562, 0.6667, 0.01562, 0.5833, 0.03125, 0.5833, 0.03125, 0.6667, 0.03125, 0.6667, 0.03125, 0.5833, 0.04688, 0.5833, 0.04688, 0.6667, 0.04688, 0.6667, 0.04688, 0.5833, 0.0625, 0.5833, 0.0625, 0.6667, -0.0625, 0.6667, -0.0625, 0.5833, -0.04688, 0.5833, -0.04688, 0.6667, -0.04688, 0.6667, -0.04688, 0.5833, -0.03125, 0.5833, -0.03125, 0.6667, -0.03125, 0.6667, -0.03125, 0.5833, -0.01562, 0.5833, -0.01562, 0.6667, -0.01562, 0.6667, -0.01562, 0.5833, 0.0, 0.5833, 0.0, 0.6667, 0.0, 0.5833, 0.0, 0.5, 0.01562, 0.5, 0.01562, 0.5833, 0.01562, 0.5833, 0.01562, 0.5, 0.03125, 0.5, 0.03125, 0.5833, 0.03125, 0.5833, 0.03125, 0.5, 0.04688, 0.5, 0.04688, 0.5833, 0.04688, 0.5833, 0.04688, 0.5, 0.0625, 0.5, 0.0625, 0.5833, -0.0625, 0.5833, -0.0625, 0.5, -0.04688, 0.5, -0.04688, 0.5833, -0.04688, 0.5833, -0.04688, 0.5, -0.03125, 0.5, -0.03125, 0.5833, -0.03125, 0.5833, -0.03125, 0.5, -0.01562, 0.5, -0.01562, 0.5833, -0.01562, 0.5833, -0.01562, 0.5, 0.0, 0.5, 0.0, 0.5833, 0.0, 0.5, 0.0, 0.4167, 0.01562, 0.4167, 0.01562, 0.5, 0.01562, 0.5, 0.01562, 0.4167, 0.03125, 0.4167, 0.03125, 0.5, 0.03125, 0.5, 0.03125, 0.4167, 0.04688, 0.4167, 0.04688, 0.5, 0.04688, 0.5, 0.04688, 0.4167, 0.0625, 0.4167, 0.0625, 0.5, -0.0625, 0.5, -0.0625, 0.4167, -0.04688, 0.4167, -0.04688, 0.5, -0.04688, 0.5, -0.04688, 0.4167, -0.03125, 0.4167, -0.03125, 0.5, -0.03125, 0.5, -0.03125, 0.4167, -0.01562, 0.4167, -0.01562, 0.5, -0.01562, 0.5, -0.01562, 0.4167, 0.0, 0.4167, 0.0, 0.5, 0.0, 0.4167, 0.0, 0.3333, 0.01562, 0.3333, 0.01562, 0.4167, 0.01562, 0.4167, 0.01562, 0.3333, 0.03125, 0.3333, 0.03125, 0.4167, 0.03125, 0.4167, 0.03125, 0.3333, 0.04688, 0.3333, 0.04688, 0.4167, 0.04688, 0.4167, 0.04688, 0.3333, 0.0625, 0.3333, 0.0625, 0.4167, -0.0625, 0.4167, -0.0625, 0.3333, -0.04688, 0.3333, -0.04688, 0.4167, -0.04688, 0.4167, -0.04688, 0.3333, -0.03125, 0.3333, -0.03125, 0.4167, -0.03125, 0.4167, -0.03125, 0.3333, -0.01562, 0.3333, -0.01562, 0.4167, -0.01562, 0.4167, -0.01562, 0.3333, 0.0, 0.3333, 0.0, 0.4167, 0.0, 0.3333, 0.0, 0.25, 0.01562, 0.25, 0.01562, 0.3333, 0.01562, 0.3333, 0.01562, 0.25, 0.03125, 0.25, 0.03125, 0.3333, 0.03125, 0.3333, 0.03125, 0.25, 0.04688, 0.25, 0.04688, 0.3333, 0.04688, 0.3333, 0.04688, 0.25, 0.0625, 0.25, 0.0625, 0.3333, -0.0625, 0.3333, -0.0625, 0.25, -0.04688, 0.25, -0.04688, 0.3333, -0.04688, 0.3333, -0.04688, 0.25, -0.03125, 0.25, -0.03125, 0.3333, -0.03125, 0.3333, -0.03125, 0.25, -0.01562, 0.25, -0.01562, 0.3333, -0.01562, 0.3333, -0.01562, 0.25, 0.0, 0.25, 0.0, 0.3333, -0.03125, 0.75, -0.01562, 0.75, -0.01562, 1.0, -0.03125, 1.0, -0.01562, 0.75, 0.0, 0.75, 0.0, 1.0, -0.01562, 1.0, 0.01562, 0.75, 0.03125, 0.75, 0.03125, 1.0, 0.01562, 1.0, 0.0, 0.75, 0.01562, 0.75, 0.01562, 1.0, 0.0, 1.0, -0.04688, 0.75, -0.03125, 0.75, -0.03125, 1.0, -0.04688, 1.0, -0.0625, 0.75, -0.04688, 0.75, -0.04688, 1.0, -0.0625, 1.0, 0.04688, 0.75, 0.0625, 0.75, 0.0625, 1.0, 0.04688, 1.0, 0.03125, 0.75, 0.04688, 0.75, 0.04688, 1.0, 0.03125, 1.0, 0.04688, 0.25, 0.03125, 0.25, 0.03125, 0.0, 0.04688, 0.0, 0.0625, 0.25, 0.04688, 0.25, 0.04688, 0.0, 0.0625, 0.0, -0.03125, 0.25, -0.04688, 0.25, -0.04688, 0.0, -0.03125, 0.0, 0.03125, 0.25, 0.01562, 0.25, 0.01562, 0.0, 0.03125, 0.0, 0.0, 0.25, -0.01562, 0.25, -0.01562, 0.0, 0.0, 0.0, -0.04688, 0.25, -0.0625, 0.25, -0.0625, 0.0, -0.04688, 0.0, -0.01562, 0.25, -0.03125, 0.25, -0.03125, 0.0, -0.01562, 0.0, 0.01562, 0.25, 0.0, 0.25, 0.0, 0.0, 0.01562, 0.0, 0.125, 0.75, 0.125, 0.6667, 0.1406, 0.6667, 0.1406, 0.75, 0.1406, 0.75, 0.1406, 0.6667, 0.1562, 0.6667, 0.1562, 0.75, 0.1562, 0.75, 0.1562, 0.6667, 0.1719, 0.6667, 0.1719, 0.75, 0.1719, 0.75, 0.1719, 0.6667, 0.1875, 0.6667, 0.1875, 0.75, 0.0625, 0.75, 0.0625, 0.6667, 0.07812, 0.6667, 0.07812, 0.75, 0.07812, 0.75, 0.07812, 0.6667, 0.09375, 0.6667, 0.09375, 0.75, 0.09375, 0.75, 0.09375, 0.6667, 0.1094, 0.6667, 0.1094, 0.75, 0.1094, 0.75, 0.1094, 0.6667, 0.125, 0.6667, 0.125, 0.75, 0.125, 0.6667, 0.125, 0.5833, 0.1406, 0.5833, 0.1406, 0.6667, 0.1406, 0.6667, 0.1406, 0.5833, 0.1562, 0.5833, 0.1562, 0.6667, 0.1562, 0.6667, 0.1562, 0.5833, 0.1719, 0.5833, 0.1719, 0.6667, 0.1719, 0.6667, 0.1719, 0.5833, 0.1875, 0.5833, 0.1875, 0.6667, 0.0625, 0.6667, 0.0625, 0.5833, 0.07812, 0.5833, 0.07812, 0.6667, 0.07812, 0.6667, 0.07812, 0.5833, 0.09375, 0.5833, 0.09375, 0.6667, 0.09375, 0.6667, 0.09375, 0.5833, 0.1094, 0.5833, 0.1094, 0.6667, 0.1094, 0.6667, 0.1094, 0.5833, 0.125, 0.5833, 0.125, 0.6667, 0.125, 0.5833, 0.125, 0.5, 0.1406, 0.5, 0.1406, 0.5833, 0.1406, 0.5833, 0.1406, 0.5, 0.1562, 0.5, 0.1562, 0.5833, 0.1562, 0.5833, 0.1562, 0.5, 0.1719, 0.5, 0.1719, 0.5833, 0.1719, 0.5833, 0.1719, 0.5, 0.1875, 0.5, 0.1875, 0.5833, 0.0625, 0.5833, 0.0625, 0.5, 0.07812, 0.5, 0.07812, 0.5833, 0.07812, 0.5833, 0.07812, 0.5, 0.09375, 0.5, 0.09375, 0.5833, 0.09375, 0.5833, 0.09375, 0.5, 0.1094, 0.5, 0.1094, 0.5833, 0.1094, 0.5833, 0.1094, 0.5, 0.125, 0.5, 0.125, 0.5833, 0.125, 0.5, 0.125, 0.4167, 0.1406, 0.4167, 0.1406, 0.5, 0.1406, 0.5, 0.1406, 0.4167, 0.1562, 0.4167, 0.1562, 0.5, 0.1562, 0.5, 0.1562, 0.4167, 0.1719, 0.4167, 0.1719, 0.5, 0.1719, 0.5, 0.1719, 0.4167, 0.1875, 0.4167, 0.1875, 0.5, 0.0625, 0.5, 0.0625, 0.4167, 0.07812, 0.4167, 0.07812, 0.5, 0.07812, 0.5, 0.07812, 0.4167, 0.09375, 0.4167, 0.09375, 0.5, 0.09375, 0.5, 0.09375, 0.4167, 0.1094, 0.4167, 0.1094, 0.5, 0.1094, 0.5, 0.1094, 0.4167, 0.125, 0.4167, 0.125, 0.5, 0.125, 0.4167, 0.125, 0.3333, 0.1406, 0.3333, 0.1406, 0.4167, 0.1406, 0.4167, 0.1406, 0.3333, 0.1562, 0.3333, 0.1562, 0.4167, 0.1562, 0.4167, 0.1562, 0.3333, 0.1719, 0.3333, 0.1719, 0.4167, 0.1719, 0.4167, 0.1719, 0.3333, 0.1875, 0.3333, 0.1875, 0.4167, 0.0625, 0.4167, 0.0625, 0.3333, 0.07812, 0.3333, 0.07812, 0.4167, 0.07812, 0.4167, 0.07812, 0.3333, 0.09375, 0.3333, 0.09375, 0.4167, 0.09375, 0.4167, 0.09375, 0.3333, 0.1094, 0.3333, 0.1094, 0.4167, 0.1094, 0.4167, 0.1094, 0.3333, 0.125, 0.3333, 0.125, 0.4167, 0.125, 0.3333, 0.125, 0.25, 0.1406, 0.25, 0.1406, 0.3333, 0.1406, 0.3333, 0.1406, 0.25, 0.1562, 0.25, 0.1562, 0.3333, 0.1562, 0.3333, 0.1562, 0.25, 0.1719, 0.25, 0.1719, 0.3333, 0.1719, 0.3333, 0.1719, 0.25, 0.1875, 0.25, 0.1875, 0.3333, 0.0625, 0.3333, 0.0625, 0.25, 0.07812, 0.25, 0.07812, 0.3333, 0.07812, 0.3333, 0.07812, 0.25, 0.09375, 0.25, 0.09375, 0.3333, 0.09375, 0.3333, 0.09375, 0.25, 0.1094, 0.25, 0.1094, 0.3333, 0.1094, 0.3333, 0.1094, 0.25, 0.125, 0.25, 0.125, 0.3333, 0.09375, 0.75, 0.1094, 0.75, 0.1094, 1.0, 0.09375, 1.0, 0.1094, 0.75, 0.125, 0.75, 0.125, 1.0, 0.1094, 1.0, 0.1406, 0.75, 0.1562, 0.75, 0.1562, 1.0, 0.1406, 1.0, 0.125, 0.75, 0.1406, 0.75, 0.1406, 1.0, 0.125, 1.0, 0.07812, 0.75, 0.09375, 0.75, 0.09375, 1.0, 0.07812, 1.0, 0.0625, 0.75, 0.07812, 0.75, 0.07812, 1.0, 0.0625, 1.0, 0.1719, 0.75, 0.1875, 0.75, 0.1875, 1.0, 0.1719, 1.0, 0.1562, 0.75, 0.1719, 0.75, 0.1719, 1.0, 0.1562, 1.0, 0.1719, 0.25, 0.1562, 0.25, 0.1562, 0.0, 0.1719, 0.0, 0.1875, 0.25, 0.1719, 0.25, 0.1719, 0.0, 0.1875, 0.0, 0.09375, 0.25, 0.07812, 0.25, 0.07812, 0.0, 0.09375, 0.0, 0.1562, 0.25, 0.1406, 0.25, 0.1406, 0.0, 0.1562, 0.0, 0.125, 0.25, 0.1094, 0.25, 0.1094, 0.0, 0.125, 0.0, 0.07812, 0.25, 0.0625, 0.25, 0.0625, 0.0, 0.07812, 0.0, 0.1094, 0.25, 0.09375, 0.25, 0.09375, 0.0, 0.1094, 0.0, 0.1406, 0.25, 0.125, 0.25, 0.125, 0.0, 0.1406, 0.0, 0.25, 0.75, 0.25, 0.6667, 0.2656, 0.6667, 0.2656, 0.75, 0.2656, 0.75, 0.2656, 0.6667, 0.2812, 0.6667, 0.2812, 0.75, 0.2812, 0.75, 0.2812, 0.6667, 0.2969, 0.6667, 0.2969, 0.75, 0.2969, 0.75, 0.2969, 0.6667, 0.3125, 0.6667, 0.3125, 0.75, 0.1875, 0.75, 0.1875, 0.6667, 0.2031, 0.6667, 0.2031, 0.75, 0.2031, 0.75, 0.2031, 0.6667, 0.2188, 0.6667, 0.2188, 0.75, 0.2188, 0.75, 0.2188, 0.6667, 0.2344, 0.6667, 0.2344, 0.75, 0.2344, 0.75, 0.2344, 0.6667, 0.25, 0.6667, 0.25, 0.75, 0.25, 0.6667, 0.25, 0.5833, 0.2656, 0.5833, 0.2656, 0.6667, 0.2656, 0.6667, 0.2656, 0.5833, 0.2812, 0.5833, 0.2812, 0.6667, 0.2812, 0.6667, 0.2812, 0.5833, 0.2969, 0.5833, 0.2969, 0.6667, 0.2969, 0.6667, 0.2969, 0.5833, 0.3125, 0.5833, 0.3125, 0.6667, 0.1875, 0.6667, 0.1875, 0.5833, 0.2031, 0.5833, 0.2031, 0.6667, 0.2031, 0.6667, 0.2031, 0.5833, 0.2188, 0.5833, 0.2188, 0.6667, 0.2188, 0.6667, 0.2188, 0.5833, 0.2344, 0.5833, 0.2344, 0.6667, 0.2344, 0.6667, 0.2344, 0.5833, 0.25, 0.5833, 0.25, 0.6667, 0.25, 0.5833, 0.25, 0.5, 0.2656, 0.5, 0.2656, 0.5833, 0.2656, 0.5833, 0.2656, 0.5, 0.2812, 0.5, 0.2812, 0.5833, 0.2812, 0.5833, 0.2812, 0.5, 0.2969, 0.5, 0.2969, 0.5833, 0.2969, 0.5833, 0.2969, 0.5, 0.3125, 0.5, 0.3125, 0.5833, 0.1875, 0.5833, 0.1875, 0.5, 0.2031, 0.5, 0.2031, 0.5833, 0.2031, 0.5833, 0.2031, 0.5, 0.2188, 0.5, 0.2188, 0.5833, 0.2188, 0.5833, 0.2188, 0.5, 0.2344, 0.5, 0.2344, 0.5833, 0.2344, 0.5833, 0.2344, 0.5, 0.25, 0.5, 0.25, 0.5833, 0.25, 0.5, 0.25, 0.4167, 0.2656, 0.4167, 0.2656, 0.5, 0.2656, 0.5, 0.2656, 0.4167, 0.2812, 0.4167, 0.2812, 0.5, 0.2812, 0.5, 0.2812, 0.4167, 0.2969, 0.4167, 0.2969, 0.5, 0.2969, 0.5, 0.2969, 0.4167, 0.3125, 0.4167, 0.3125, 0.5, 0.1875, 0.5, 0.1875, 0.4167, 0.2031, 0.4167, 0.2031, 0.5, 0.2031, 0.5, 0.2031, 0.4167, 0.2188, 0.4167, 0.2188, 0.5, 0.2188, 0.5, 0.2188, 0.4167, 0.2344, 0.4167, 0.2344, 0.5, 0.2344, 0.5, 0.2344, 0.4167, 0.25, 0.4167, 0.25, 0.5, 0.25, 0.4167, 0.25, 0.3333, 0.2656, 0.3333, 0.2656, 0.4167, 0.2656, 0.4167, 0.2656, 0.3333, 0.2812, 0.3333, 0.2812, 0.4167, 0.2812, 0.4167, 0.2812, 0.3333, 0.2969, 0.3333, 0.2969, 0.4167, 0.2969, 0.4167, 0.2969, 0.3333, 0.3125, 0.3333, 0.3125, 0.4167, 0.1875, 0.4167, 0.1875, 0.3333, 0.2031, 0.3333, 0.2031, 0.4167, 0.2031, 0.4167, 0.2031, 0.3333, 0.2188, 0.3333, 0.2188, 0.4167, 0.2188, 0.4167, 0.2188, 0.3333, 0.2344, 0.3333, 0.2344, 0.4167, 0.2344, 0.4167, 0.2344, 0.3333, 0.25, 0.3333, 0.25, 0.4167, 0.25, 0.3333, 0.25, 0.25, 0.2656, 0.25, 0.2656, 0.3333, 0.2656, 0.3333, 0.2656, 0.25, 0.2812, 0.25, 0.2812, 0.3333, 0.2812, 0.3333, 0.2812, 0.25, 0.2969, 0.25, 0.2969, 0.3333, 0.2969, 0.3333, 0.2969, 0.25, 0.3125, 0.25, 0.3125, 0.3333, 0.1875, 0.3333, 0.1875, 0.25, 0.2031, 0.25, 0.2031, 0.3333, 0.2031, 0.3333, 0.2031, 0.25, 0.2188, 0.25, 0.2188, 0.3333, 0.2188, 0.3333, 0.2188, 0.25, 0.2344, 0.25, 0.2344, 0.3333, 0.2344, 0.3333, 0.2344, 0.25, 0.25, 0.25, 0.25, 0.3333, 0.2188, 0.75, 0.2344, 0.75, 0.2344, 1.0, 0.2188, 1.0, 0.2344, 0.75, 0.25, 0.75, 0.25, 1.0, 0.2344, 1.0, 0.2656, 0.75, 0.2812, 0.75, 0.2812, 1.0, 0.2656, 1.0, 0.25, 0.75, 0.2656, 0.75, 0.2656, 1.0, 0.25, 1.0, 0.2031, 0.75, 0.2188, 0.75, 0.2188, 1.0, 0.2031, 1.0, 0.1875, 0.75, 0.2031, 0.75, 0.2031, 1.0, 0.1875, 1.0, 0.2969, 0.75, 0.3125, 0.75, 0.3125, 1.0, 0.2969, 1.0, 0.2812, 0.75, 0.2969, 0.75, 0.2969, 1.0, 0.2812, 1.0, 0.2969, 0.25, 0.2812, 0.25, 0.2812, 0.0, 0.2969, 0.0, 0.3125, 0.25, 0.2969, 0.25, 0.2969, 0.0, 0.3125, 0.0, 0.2188, 0.25, 0.2031, 0.25, 0.2031, 0.0, 0.2188, 0.0, 0.2812, 0.25, 0.2656, 0.25, 0.2656, 0.0, 0.2812, 0.0, 0.25, 0.25, 0.2344, 0.25, 0.2344, 0.0, 0.25, 0.0, 0.2031, 0.25, 0.1875, 0.25, 0.1875, 0.0, 0.2031, 0.0, 0.2344, 0.25, 0.2188, 0.25, 0.2188, 0.0, 0.2344, 0.0, 0.2656, 0.25, 0.25, 0.25, 0.25, 0.0, 0.2656, 0.0, 0.375, 0.75, 0.375, 0.6667, 0.3906, 0.6667, 0.3906, 0.75, 0.3906, 0.75, 0.3906, 0.6667, 0.4062, 0.6667, 0.4062, 0.75, 0.4062, 0.75, 0.4062, 0.6667, 0.4219, 0.6667, 0.4219, 0.75, 0.4219, 0.75, 0.4219, 0.6667, 0.4375, 0.6667, 0.4375, 0.75, 0.3125, 0.75, 0.3125, 0.6667, 0.3281, 0.6667, 0.3281, 0.75, 0.3281, 0.75, 0.3281, 0.6667, 0.3438, 0.6667, 0.3438, 0.75, 0.3438, 0.75, 0.3438, 0.6667, 0.3594, 0.6667, 0.3594, 0.75, 0.3594, 0.75, 0.3594, 0.6667, 0.375, 0.6667, 0.375, 0.75, 0.375, 0.6667, 0.375, 0.5833, 0.3906, 0.5833, 0.3906, 0.6667, 0.3906, 0.6667, 0.3906, 0.5833, 0.4062, 0.5833, 0.4062, 0.6667, 0.4062, 0.6667, 0.4062, 0.5833, 0.4219, 0.5833, 0.4219, 0.6667, 0.4219, 0.6667, 0.4219, 0.5833, 0.4375, 0.5833, 0.4375, 0.6667, 0.3125, 0.6667, 0.3125, 0.5833, 0.3281, 0.5833, 0.3281, 0.6667, 0.3281, 0.6667, 0.3281, 0.5833, 0.3438, 0.5833, 0.3438, 0.6667, 0.3438, 0.6667, 0.3438, 0.5833, 0.3594, 0.5833, 0.3594, 0.6667, 0.3594, 0.6667, 0.3594, 0.5833, 0.375, 0.5833, 0.375, 0.6667, 0.375, 0.5833, 0.375, 0.5, 0.3906, 0.5, 0.3906, 0.5833, 0.3906, 0.5833, 0.3906, 0.5, 0.4062, 0.5, 0.4062, 0.5833, 0.4062, 0.5833, 0.4062, 0.5, 0.4219, 0.5, 0.4219, 0.5833, 0.4219, 0.5833, 0.4219, 0.5, 0.4375, 0.5, 0.4375, 0.5833, 0.3125, 0.5833, 0.3125, 0.5, 0.3281, 0.5, 0.3281, 0.5833, 0.3281, 0.5833, 0.3281, 0.5, 0.3438, 0.5, 0.3438, 0.5833, 0.3438, 0.5833, 0.3438, 0.5, 0.3594, 0.5, 0.3594, 0.5833, 0.3594, 0.5833, 0.3594, 0.5, 0.375, 0.5, 0.375, 0.5833, 0.375, 0.5, 0.375, 0.4167, 0.3906, 0.4167, 0.3906, 0.5, 0.3906, 0.5, 0.3906, 0.4167, 0.4062, 0.4167, 0.4062, 0.5, 0.4062, 0.5, 0.4062, 0.4167, 0.4219, 0.4167, 0.4219, 0.5, 0.4219, 0.5, 0.4219, 0.4167, 0.4375, 0.4167, 0.4375, 0.5, 0.3125, 0.5, 0.3125, 0.4167, 0.3281, 0.4167, 0.3281, 0.5, 0.3281, 0.5, 0.3281, 0.4167, 0.3438, 0.4167, 0.3438, 0.5, 0.3438, 0.5, 0.3438, 0.4167, 0.3594, 0.4167, 0.3594, 0.5, 0.3594, 0.5, 0.3594, 0.4167, 0.375, 0.4167, 0.375, 0.5, 0.375, 0.4167, 0.375, 0.3333, 0.3906, 0.3333, 0.3906, 0.4167, 0.3906, 0.4167, 0.3906, 0.3333, 0.4062, 0.3333, 0.4062, 0.4167, 0.4062, 0.4167, 0.4062, 0.3333, 0.4219, 0.3333, 0.4219, 0.4167, 0.4219, 0.4167, 0.4219, 0.3333, 0.4375, 0.3333, 0.4375, 0.4167, 0.3125, 0.4167, 0.3125, 0.3333, 0.3281, 0.3333, 0.3281, 0.4167, 0.3281, 0.4167, 0.3281, 0.3333, 0.3438, 0.3333, 0.3438, 0.4167, 0.3438, 0.4167, 0.3438, 0.3333, 0.3594, 0.3333, 0.3594, 0.4167, 0.3594, 0.4167, 0.3594, 0.3333, 0.375, 0.3333, 0.375, 0.4167, 0.375, 0.3333, 0.375, 0.25, 0.3906, 0.25, 0.3906, 0.3333, 0.3906, 0.3333, 0.3906, 0.25, 0.4062, 0.25, 0.4062, 0.3333, 0.4062, 0.3333, 0.4062, 0.25, 0.4219, 0.25, 0.4219, 0.3333, 0.4219, 0.3333, 0.4219, 0.25, 0.4375, 0.25, 0.4375, 0.3333, 0.3125, 0.3333, 0.3125, 0.25, 0.3281, 0.25, 0.3281, 0.3333, 0.3281, 0.3333, 0.3281, 0.25, 0.3438, 0.25, 0.3438, 0.3333, 0.3438, 0.3333, 0.3438, 0.25, 0.3594, 0.25, 0.3594, 0.3333, 0.3594, 0.3333, 0.3594, 0.25, 0.375, 0.25, 0.375, 0.3333, 0.3438, 0.75, 0.3594, 0.75, 0.3594, 1.0, 0.3438, 1.0, 0.3594, 0.75, 0.375, 0.75, 0.375, 1.0, 0.3594, 1.0, 0.3906, 0.75, 0.4062, 0.75, 0.4062, 1.0, 0.3906, 1.0, 0.375, 0.75, 0.3906, 0.75, 0.3906, 1.0, 0.375, 1.0, 0.3281, 0.75, 0.3438, 0.75, 0.3438, 1.0, 0.3281, 1.0, 0.3125, 0.75, 0.3281, 0.75, 0.3281, 1.0, 0.3125, 1.0, 0.4219, 0.75, 0.4375, 0.75, 0.4375, 1.0, 0.4219, 1.0, 0.4062, 0.75, 0.4219, 0.75, 0.4219, 1.0, 0.4062, 1.0, 0.4219, 0.25, 0.4062, 0.25, 0.4062, 0.0, 0.4219, 0.0, 0.4375, 0.25, 0.4219, 0.25, 0.4219, 0.0, 0.4375, 0.0, 0.3438, 0.25, 0.3281, 0.25, 0.3281, 0.0, 0.3438, 0.0, 0.4062, 0.25, 0.3906, 0.25, 0.3906, 0.0, 0.4062, 0.0, 0.375, 0.25, 0.3594, 0.25, 0.3594, 0.0, 0.375, 0.0, 0.3281, 0.25, 0.3125, 0.25, 0.3125, 0.0, 0.3281, 0.0, 0.3594, 0.25, 0.3438, 0.25, 0.3438, 0.0, 0.3594, 0.0, 0.3906, 0.25, 0.375, 0.25, 0.375, 0.0, 0.3906, 0.0, 0.5, 0.75, 0.5, 0.6667, 0.5156, 0.6667, 0.5156, 0.75, 0.5156, 0.75, 0.5156, 0.6667, 0.5312, 0.6667, 0.5312, 0.75, 0.5312, 0.75, 0.5312, 0.6667, 0.5469, 0.6667, 0.5469, 0.75, 0.5469, 0.75, 0.5469, 0.6667, 0.5625, 0.6667, 0.5625, 0.75, 0.4375, 0.75, 0.4375, 0.6667, 0.4531, 0.6667, 0.4531, 0.75, 0.4531, 0.75, 0.4531, 0.6667, 0.4688, 0.6667, 0.4688, 0.75, 0.4688, 0.75, 0.4688, 0.6667, 0.4844, 0.6667, 0.4844, 0.75, 0.4844, 0.75, 0.4844, 0.6667, 0.5, 0.6667, 0.5, 0.75, 0.5, 0.6667, 0.5, 0.5833, 0.5156, 0.5833, 0.5156, 0.6667, 0.5156, 0.6667, 0.5156, 0.5833, 0.5312, 0.5833, 0.5312, 0.6667, 0.5312, 0.6667, 0.5312, 0.5833, 0.5469, 0.5833, 0.5469, 0.6667, 0.5469, 0.6667, 0.5469, 0.5833, 0.5625, 0.5833, 0.5625, 0.6667, 0.4375, 0.6667, 0.4375, 0.5833, 0.4531, 0.5833, 0.4531, 0.6667, 0.4531, 0.6667, 0.4531, 0.5833, 0.4688, 0.5833, 0.4688, 0.6667, 0.4688, 0.6667, 0.4688, 0.5833, 0.4844, 0.5833, 0.4844, 0.6667, 0.4844, 0.6667, 0.4844, 0.5833, 0.5, 0.5833, 0.5, 0.6667, 0.5, 0.5833, 0.5, 0.5, 0.5156, 0.5, 0.5156, 0.5833, 0.5156, 0.5833, 0.5156, 0.5, 0.5312, 0.5, 0.5312, 0.5833, 0.5312, 0.5833, 0.5312, 0.5, 0.5469, 0.5, 0.5469, 0.5833, 0.5469, 0.5833, 0.5469, 0.5, 0.5625, 0.5, 0.5625, 0.5833, 0.4375, 0.5833, 0.4375, 0.5, 0.4531, 0.5, 0.4531, 0.5833, 0.4531, 0.5833, 0.4531, 0.5, 0.4688, 0.5, 0.4688, 0.5833, 0.4688, 0.5833, 0.4688, 0.5, 0.4844, 0.5, 0.4844, 0.5833, 0.4844, 0.5833, 0.4844, 0.5, 0.5, 0.5, 0.5, 0.5833, 0.5, 0.5, 0.5, 0.4167, 0.5156, 0.4167, 0.5156, 0.5, 0.5156, 0.5, 0.5156, 0.4167, 0.5312, 0.4167, 0.5312, 0.5, 0.5312, 0.5, 0.5312, 0.4167, 0.5469, 0.4167, 0.5469, 0.5, 0.5469, 0.5, 0.5469, 0.4167, 0.5625, 0.4167, 0.5625, 0.5, 0.4375, 0.5, 0.4375, 0.4167, 0.4531, 0.4167, 0.4531, 0.5, 0.4531, 0.5, 0.4531, 0.4167, 0.4688, 0.4167, 0.4688, 0.5, 0.4688, 0.5, 0.4688, 0.4167, 0.4844, 0.4167, 0.4844, 0.5, 0.4844, 0.5, 0.4844, 0.4167, 0.5, 0.4167, 0.5, 0.5, 0.5, 0.4167, 0.5, 0.3333, 0.5156, 0.3333, 0.5156, 0.4167, 0.5156, 0.4167, 0.5156, 0.3333, 0.5312, 0.3333, 0.5312, 0.4167, 0.5312, 0.4167, 0.5312, 0.3333, 0.5469, 0.3333, 0.5469, 0.4167, 0.5469, 0.4167, 0.5469, 0.3333, 0.5625, 0.3333, 0.5625, 0.4167, 0.4375, 0.4167, 0.4375, 0.3333, 0.4531, 0.3333, 0.4531, 0.4167, 0.4531, 0.4167, 0.4531, 0.3333, 0.4688, 0.3333, 0.4688, 0.4167, 0.4688, 0.4167, 0.4688, 0.3333, 0.4844, 0.3333, 0.4844, 0.4167, 0.4844, 0.4167, 0.4844, 0.3333, 0.5, 0.3333, 0.5, 0.4167, 0.5, 0.3333, 0.5, 0.25, 0.5156, 0.25, 0.5156, 0.3333, 0.5156, 0.3333, 0.5156, 0.25, 0.5312, 0.25, 0.5312, 0.3333, 0.5312, 0.3333, 0.5312, 0.25, 0.5469, 0.25, 0.5469, 0.3333, 0.5469, 0.3333, 0.5469, 0.25, 0.5625, 0.25, 0.5625, 0.3333, 0.4375, 0.3333, 0.4375, 0.25, 0.4531, 0.25, 0.4531, 0.3333, 0.4531, 0.3333, 0.4531, 0.25, 0.4688, 0.25, 0.4688, 0.3333, 0.4688, 0.3333, 0.4688, 0.25, 0.4844, 0.25, 0.4844, 0.3333, 0.4844, 0.3333, 0.4844, 0.25, 0.5, 0.25, 0.5, 0.3333, 0.4688, 0.75, 0.4844, 0.75, 0.4844, 1.0, 0.4688, 1.0, 0.4844, 0.75, 0.5, 0.75, 0.5, 1.0, 0.4844, 1.0, 0.5156, 0.75, 0.5312, 0.75, 0.5312, 1.0, 0.5156, 1.0, 0.5, 0.75, 0.5156, 0.75, 0.5156, 1.0, 0.5, 1.0, 0.4531, 0.75, 0.4688, 0.75, 0.4688, 1.0, 0.4531, 1.0, 0.4375, 0.75, 0.4531, 0.75, 0.4531, 1.0, 0.4375, 1.0, 0.5469, 0.75, 0.5625, 0.75, 0.5625, 1.0, 0.5469, 1.0, 0.5312, 0.75, 0.5469, 0.75, 0.5469, 1.0, 0.5312, 1.0, 0.5469, 0.25, 0.5312, 0.25, 0.5312, 0.0, 0.5469, 0.0, 0.5625, 0.25, 0.5469, 0.25, 0.5469, 0.0, 0.5625, 0.0, 0.4688, 0.25, 0.4531, 0.25, 0.4531, 0.0, 0.4688, 0.0, 0.5312, 0.25, 0.5156, 0.25, 0.5156, 0.0, 0.5312, 0.0, 0.5, 0.25, 0.4844, 0.25, 0.4844, 0.0, 0.5, 0.0, 0.4531, 0.25, 0.4375, 0.25, 0.4375, 0.0, 0.4531, 0.0, 0.4844, 0.25, 0.4688, 0.25, 0.4688, 0.0, 0.4844, 0.0, 0.5156, 0.25, 0.5, 0.25, 0.5, 0.0, 0.5156, 0.0, 0.75, 0.75, 0.75, 1.0, 0.6875, 1.0, 0.6875, 0.75, 0.6875, 0.75, 0.6875, 1.0, 0.625, 1.0, 0.625, 0.75, 0.625, 0.75, 0.625, 1.0, 0.5625, 1.0, 0.5625, 0.75, 0.5625, 0.75, 0.5625, 1.0, 0.5, 1.0, 0.5, 0.75, 0.5, 0.75, 0.5, 1.0, 0.4375, 1.0, 0.4375, 0.75, 0.4375, 0.75, 0.4375, 1.0, 0.375, 1.0, 0.375, 0.75, 0.6697, 0.6697, 0.5, 0.74, 0.3303, 0.6697, 0.26, 0.5, 0.3303, 0.3303, 0.5, 0.26, 0.6697, 0.3303, 0.74, 0.5, 0.375, 0.75, 0.375, 1.0, 0.3125, 1.0, 0.3125, 0.75, 0.3125, 0.75, 0.3125, 1.0, 0.25, 1.0, 0.25, 0.75, 0.5, 0.74, 0.6697, 0.6697, 0.74, 0.5, 0.6697, 0.3303, 0.5, 0.26, 0.3303, 0.3303, 0.26, 0.5, 0.3303, 0.6697, 0.75, 0.75, 0.75, 1.0, 0.6875, 1.0, 0.6875, 0.75, 0.6875, 0.75, 0.6875, 1.0, 0.625, 1.0, 0.625, 0.75, 0.625, 0.75, 0.625, 1.0, 0.5625, 1.0, 0.5625, 0.75, 0.5625, 0.75, 0.5625, 1.0, 0.5, 1.0, 0.5, 0.75, 0.5, 0.75, 0.5, 1.0, 0.4375, 1.0, 0.4375, 0.75, 0.4375, 0.75, 0.4375, 1.0, 0.375, 1.0, 0.375, 0.75, 0.6697, 0.6697, 0.5, 0.74, 0.3303, 0.6697, 0.26, 0.5, 0.3303, 0.3303, 0.5, 0.26, 0.6697, 0.3303, 0.74, 0.5, 0.375, 0.75, 0.375, 1.0, 0.3125, 1.0, 0.3125, 0.75, 0.3125, 0.75, 0.3125, 1.0, 0.25, 1.0, 0.25, 0.75, 0.5, 0.74, 0.6697, 0.6697, 0.74, 0.5, 0.6697, 0.3303, 0.5, 0.26, 0.3303, 0.3303, 0.26, 0.5, 0.3303, 0.6697, 0.75, 0.75, 0.75, 1.0, 0.6875, 1.0, 0.6875, 0.75, 0.6875, 0.75, 0.6875, 1.0, 0.625, 1.0, 0.625, 0.75, 0.625, 0.75, 0.625, 1.0, 0.5625, 1.0, 0.5625, 0.75, 0.5625, 0.75, 0.5625, 1.0, 0.5, 1.0, 0.5, 0.75, 0.5, 0.75, 0.5, 1.0, 0.4375, 1.0, 0.4375, 0.75, 0.4375, 0.75, 0.4375, 1.0, 0.375, 1.0, 0.375, 0.75, 0.6697, 0.6697, 0.5, 0.74, 0.3303, 0.6697, 0.26, 0.5, 0.3303, 0.3303, 0.5, 0.26, 0.6697, 0.3303, 0.74, 0.5, 0.375, 0.75, 0.375, 1.0, 0.3125, 1.0, 0.3125, 0.75, 0.3125, 0.75, 0.3125, 1.0, 0.25, 1.0, 0.25, 0.75, 0.5, 0.74, 0.6697, 0.6697, 0.74, 0.5, 0.6697, 0.3303, 0.5, 0.26, 0.3303, 0.3303, 0.26, 0.5, 0.3303, 0.6697, 0.75, 0.75, 0.75, 1.0, 0.6875, 1.0, 0.6875, 0.75, 0.6875, 0.75, 0.6875, 1.0, 0.625, 1.0, 0.625, 0.75, 0.625, 0.75, 0.625, 1.0, 0.5625, 1.0, 0.5625, 0.75, 0.5625, 0.75, 0.5625, 1.0, 0.5, 1.0, 0.5, 0.75, 0.5, 0.75, 0.5, 1.0, 0.4375, 1.0, 0.4375, 0.75, 0.4375, 0.75, 0.4375, 1.0, 0.375, 1.0, 0.375, 0.75, 0.6697, 0.6697, 0.5, 0.74, 0.3303, 0.6697, 0.26, 0.5, 0.3303, 0.3303, 0.5, 0.26, 0.6697, 0.3303, 0.74, 0.5, 0.375, 0.75, 0.375, 1.0, 0.3125, 1.0, 0.3125, 0.75, 0.3125, 0.75, 0.3125, 1.0, 0.25, 1.0, 0.25, 0.75, 0.5, 0.74, 0.6697, 0.6697, 0.74, 0.5, 0.6697, 0.3303, 0.5, 0.26, 0.3303, 0.3303, 0.26, 0.5, 0.3303, 0.6697, 0.75, 0.75, 0.75, 1.0, 0.6875, 1.0, 0.6875, 0.75, 0.6875, 0.75, 0.6875, 1.0, 0.625, 1.0, 0.625, 0.75, 0.625, 0.75, 0.625, 1.0, 0.5625, 1.0, 0.5625, 0.75, 0.5625, 0.75, 0.5625, 1.0, 0.5, 1.0, 0.5, 0.75, 0.5, 0.75, 0.5, 1.0, 0.4375, 1.0, 0.4375, 0.75, 0.4375, 0.75, 0.4375, 1.0, 0.375, 1.0, 0.375, 0.75, 0.6697, 0.6697, 0.5, 0.74, 0.3303, 0.6697, 0.26, 0.5, 0.3303, 0.3303, 0.5, 0.26, 0.6697, 0.3303, 0.74, 0.5, 0.375, 0.75, 0.375, 1.0, 0.3125, 1.0, 0.3125, 0.75, 0.3125, 0.75, 0.3125, 1.0, 0.25, 1.0, 0.25, 0.75, 0.5, 0.74, 0.6697, 0.6697, 0.74, 0.5, 0.6697, 0.3303, 0.5, 0.26, 0.3303, 0.3303, 0.26, 0.5, 0.3303, 0.6697, 0.75, 0.75, 0.75, 1.0, 0.6875, 1.0, 0.6875, 0.75, 0.6875, 0.75, 0.6875, 1.0, 0.625, 1.0, 0.625, 0.75, 0.625, 0.75, 0.625, 1.0, 0.5625, 1.0, 0.5625, 0.75, 0.5625, 0.75, 0.5625, 1.0, 0.5, 1.0, 0.5, 0.75, 0.5, 0.75, 0.5, 1.0, 0.4375, 1.0, 0.4375, 0.75, 0.4375, 0.75, 0.4375, 1.0, 0.375, 1.0, 0.375, 0.75, 0.6697, 0.6697, 0.5, 0.74, 0.3303, 0.6697, 0.26, 0.5, 0.3303, 0.3303, 0.5, 0.26, 0.6697, 0.3303, 0.74, 0.5, 0.375, 0.75, 0.375, 1.0, 0.3125, 1.0, 0.3125, 0.75, 0.3125, 0.75, 0.3125, 1.0, 0.25, 1.0, 0.25, 0.75, 0.5, 0.74, 0.6697, 0.6697, 0.74, 0.5, 0.6697, 0.3303, 0.5, 0.26, 0.3303, 0.3303, 0.26, 0.5, 0.3303, 0.6697, 0.75, 0.75, 0.75, 1.0, 0.6875, 1.0, 0.6875, 0.75, 0.6875, 0.75, 0.6875, 1.0, 0.625, 1.0, 0.625, 0.75, 0.625, 0.75, 0.625, 1.0, 0.5625, 1.0, 0.5625, 0.75, 0.5625, 0.75, 0.5625, 1.0, 0.5, 1.0, 0.5, 0.75, 0.5, 0.75, 0.5, 1.0, 0.4375, 1.0, 0.4375, 0.75, 0.4375, 0.75, 0.4375, 1.0, 0.375, 1.0, 0.375, 0.75, 0.6697, 0.6697, 0.5, 0.74, 0.3303, 0.6697, 0.26, 0.5, 0.3303, 0.3303, 0.5, 0.26, 0.6697, 0.3303, 0.74, 0.5, 0.375, 0.75, 0.375, 1.0, 0.3125, 1.0, 0.3125, 0.75, 0.3125, 0.75, 0.3125, 1.0, 0.25, 1.0, 0.25, 0.75, 0.5, 0.74, 0.6697, 0.6697, 0.74, 0.5, 0.6697, 0.3303, 0.5, 0.26, 0.3303, 0.3303, 0.26, 0.5, 0.3303, 0.6697, 0.75, 0.75, 0.75, 1.0, 0.6875, 1.0, 0.6875, 0.75, 0.6875, 0.75, 0.6875, 1.0, 0.625, 1.0, 0.625, 0.75, 0.625, 0.75, 0.625, 1.0, 0.5625, 1.0, 0.5625, 0.75, 0.5625, 0.75, 0.5625, 1.0, 0.5, 1.0, 0.5, 0.75, 0.5, 0.75, 0.5, 1.0, 0.4375, 1.0, 0.4375, 0.75, 0.4375, 0.75, 0.4375, 1.0, 0.375, 1.0, 0.375, 0.75, 0.6697, 0.6697, 0.5, 0.74, 0.3303, 0.6697, 0.26, 0.5, 0.3303, 0.3303, 0.5, 0.26, 0.6697, 0.3303, 0.74, 0.5, 0.375, 0.75, 0.375, 1.0, 0.3125, 1.0, 0.3125, 0.75, 0.3125, 0.75, 0.3125, 1.0, 0.25, 1.0, 0.25, 0.75, 0.5, 0.74, 0.6697, 0.6697, 0.74, 0.5, 0.6697, 0.3303, 0.5, 0.26, 0.3303, 0.3303, 0.26, 0.5, 0.3303, 0.6697, 0.75, 0.75, 0.75, 1.0, 0.6875, 1.0, 0.6875, 0.75, 0.6875, 0.75, 0.6875, 1.0, 0.625, 1.0, 0.625, 0.75, 0.625, 0.75, 0.625, 1.0, 0.5625, 1.0, 0.5625, 0.75, 0.5625, 0.75, 0.5625, 1.0, 0.5, 1.0, 0.5, 0.75, 0.5, 0.75, 0.5, 1.0, 0.4375, 1.0, 0.4375, 0.75, 0.4375, 0.75, 0.4375, 1.0, 0.375, 1.0, 0.375, 0.75, 0.6697, 0.6697, 0.5, 0.74, 0.3303, 0.6697, 0.26, 0.5, 0.3303, 0.3303, 0.5, 0.26, 0.6697, 0.3303, 0.74, 0.5, 0.375, 0.75, 0.375, 1.0, 0.3125, 1.0, 0.3125, 0.75, 0.3125, 0.75, 0.3125, 1.0, 0.25, 1.0, 0.25, 0.75, 0.5, 0.74, 0.6697, 0.6697, 0.74, 0.5, 0.6697, 0.3303, 0.5, 0.26, 0.3303, 0.3303, 0.26, 0.5, 0.3303, 0.6697, 0.75, 0.75, 0.75, 1.0, 0.6875, 1.0, 0.6875, 0.75, 0.6875, 0.75, 0.6875, 1.0, 0.625, 1.0, 0.625, 0.75, 0.625, 0.75, 0.625, 1.0, 0.5625, 1.0, 0.5625, 0.75, 0.5625, 0.75, 0.5625, 1.0, 0.5, 1.0, 0.5, 0.75, 0.5, 0.75, 0.5, 1.0, 0.4375, 1.0, 0.4375, 0.75, 0.4375, 0.75, 0.4375, 1.0, 0.375, 1.0, 0.375, 0.75, 0.6697, 0.6697, 0.5, 0.74, 0.3303, 0.6697, 0.26, 0.5, 0.3303, 0.3303, 0.5, 0.26, 0.6697, 0.3303, 0.74, 0.5, 0.375, 0.75, 0.375, 1.0, 0.3125, 1.0, 0.3125, 0.75, 0.3125, 0.75, 0.3125, 1.0, 0.25, 1.0, 0.25, 0.75, 0.5, 0.74, 0.6697, 0.6697, 0.74, 0.5, 0.6697, 0.3303, 0.5, 0.26, 0.3303, 0.3303, 0.26, 0.5, 0.3303, 0.6697])
me_metalboxwireedge.materials.append(mat_metalplate)
me_metalboxwireedge.materials.append(mat_wireedge)
me_metalboxwireedge.update()
me_metalboxwireedge_collision = bpy.data.meshes.new('MetalBoxWireEdge_Collision')
me_metalboxwireedge_collision.from_pydata([(-0.5, -0.5, -0.5), (-0.5, 0.5, -0.5), (-0.5, 0.5, 0.5), (0.5, -0.5, -0.5), (0.5, 0.5, -0.5), (0.5, 0.5, 0.5), (-0.5, -0.5, 0.0), (-0.5, 0.0, 0.5), (0.5, 0.0, 0.5), (0.5, -0.5, 0.0)], [], [(5, 2, 7, 8), (1, 2, 5, 4), (0, 6, 7, 2, 1), (1, 4, 3, 0), (4, 5, 8, 9, 3), (8, 7, 6, 9), (3, 9, 6, 0)])
me_metalboxwireedge_collision.polygons.foreach_set('use_smooth', [True] * 7)
me_metalboxwireedge_collision.update()

# ---- objects
ob_metalboxwireedge = bpy.data.objects.new('MetalBoxWireEdge', me_metalboxwireedge)
ob_metalboxwireedge_collision = bpy.data.objects.new('MetalBoxWireEdge_Collision', me_metalboxwireedge_collision)

# ---- transforms, parenting, visibility, modifiers, constraints
ob_metalboxwireedge.location = (0.0, 0.0, 0.0)
ob_metalboxwireedge_collision.location = (0.0, 0.0, 0.0)

# ---- collection membership
col_collection.objects.link(ob_metalboxwireedge)
col_collection.objects.link(ob_metalboxwireedge_collision)

# ---- scene / render settings (as saved in the file)
scene.frame_start = 1; scene.frame_end = 250; scene.frame_set(1)
scene.render.engine = 'BLENDER_EEVEE_NEXT'
scene.cycles.sampling_pattern = 'TABULATED_SOBOL'
scene.view_settings.view_transform = 'Filmic'
bpy.context.view_layer.update()

# ---- added for rendering (the .blend has no active camera and no usable light): camera, sun
cam_auto = bpy.data.cameras.new('AutoCamera')
cam_auto.lens = 50.0
cam_auto.sensor_width = 36.0
cam_auto.clip_end = 1000.0
ob_auto_camera = bpy.data.objects.new('AutoCamera', cam_auto)
scene.collection.objects.link(ob_auto_camera)
ob_auto_camera.location = (1.60254, -1.92304, 1.28203)
ob_auto_camera.rotation_euler = (1.09748, -7.21219e-08, 0.694738)
scene.camera = ob_auto_camera
light_auto_sun = bpy.data.lights.new('AutoSun', 'SUN')
light_auto_sun.energy = 3.0
light_auto_sun.angle = 0.0523599
ob_auto_sun = bpy.data.objects.new('AutoSun', light_auto_sun)
scene.collection.objects.link(ob_auto_sun)
ob_auto_sun.rotation_euler = (0.872665, 0.174533, 0.523599)
bpy.context.view_layer.update()
